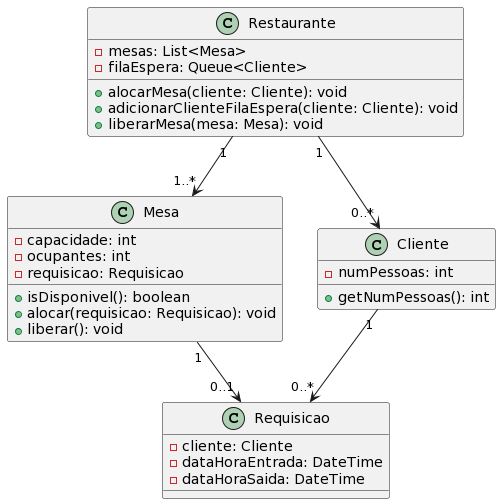

The diagram above was rendered by PlantUML. Its source (embedded in the PNG):
@startuml
class Restaurante {
    - mesas: List<Mesa>
    - filaEspera: Queue<Cliente>
    + alocarMesa(cliente: Cliente): void
    + adicionarClienteFilaEspera(cliente: Cliente): void
    + liberarMesa(mesa: Mesa): void
}

class Mesa {
    - capacidade: int
    - ocupantes: int
    - requisicao: Requisicao
    + isDisponivel(): boolean
    + alocar(requisicao: Requisicao): void
    + liberar(): void
}

class Cliente {
    - numPessoas: int
    + getNumPessoas(): int
}

class Requisicao {
    - cliente: Cliente
    - dataHoraEntrada: DateTime
    - dataHoraSaida: DateTime
}

Restaurante "1" --> "1..*" Mesa
Restaurante "1" --> "0..*" Cliente
Mesa "1" --> "0..1" Requisicao
Cliente "1" --> "0..*" Requisicao
@enduml